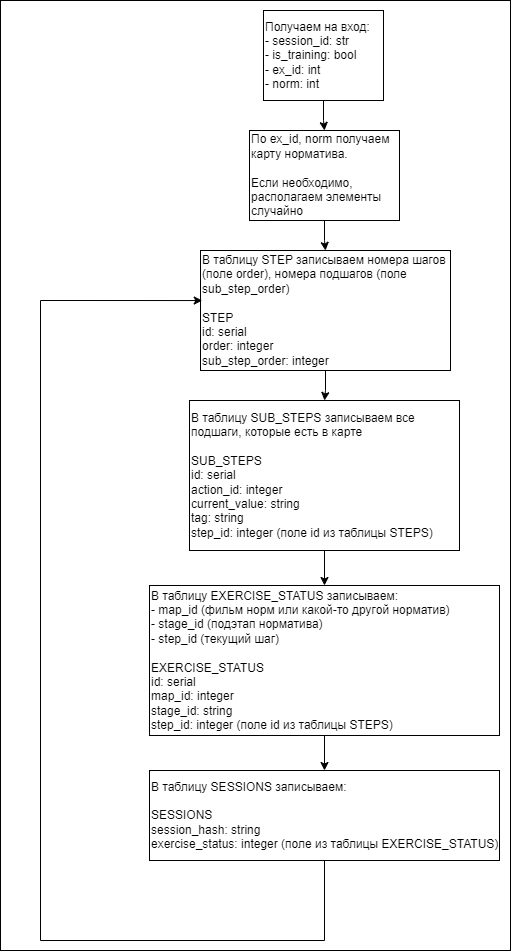

The diagram above was exported from draw.io. Its source (the exported page's mxGraphModel, read from the mxfile embedded in the PNG):
<mxGraphModel dx="1193" dy="773" grid="1" gridSize="10" guides="1" tooltips="1" connect="1" arrows="1" fold="1" page="1" pageScale="1" pageWidth="827" pageHeight="1169" math="0" shadow="0">
  <root>
    <mxCell id="0" />
    <mxCell id="1" parent="0" />
    <mxCell id="pplpOEIpNx_8JUfNe6n4-4" value="" style="rounded=0;whiteSpace=wrap;html=1;" vertex="1" parent="1">
      <mxGeometry x="90" width="510" height="950" as="geometry" />
    </mxCell>
    <mxCell id="YXacogKPz_xX3Hrly86--6" value="" style="edgeStyle=orthogonalEdgeStyle;rounded=0;orthogonalLoop=1;jettySize=auto;html=1;" parent="1" source="YXacogKPz_xX3Hrly86--1" target="YXacogKPz_xX3Hrly86--5" edge="1">
      <mxGeometry relative="1" as="geometry" />
    </mxCell>
    <mxCell id="YXacogKPz_xX3Hrly86--1" value="Получаем на вход:&lt;div&gt;-&amp;nbsp;session_id: str&lt;/div&gt;&lt;div&gt;-&amp;nbsp;is_training: bool&lt;/div&gt;&lt;div&gt;-&amp;nbsp;ex_id: int&lt;/div&gt;&lt;div&gt;- norm: int&lt;/div&gt;" style="rounded=0;whiteSpace=wrap;html=1;align=left;" parent="1" vertex="1">
      <mxGeometry x="353" y="10" width="120" height="90" as="geometry" />
    </mxCell>
    <mxCell id="YXacogKPz_xX3Hrly86--8" value="" style="edgeStyle=orthogonalEdgeStyle;rounded=0;orthogonalLoop=1;jettySize=auto;html=1;entryX=0.5;entryY=0;entryDx=0;entryDy=0;" parent="1" source="YXacogKPz_xX3Hrly86--5" target="YXacogKPz_xX3Hrly86--7" edge="1">
      <mxGeometry relative="1" as="geometry" />
    </mxCell>
    <mxCell id="YXacogKPz_xX3Hrly86--5" value="По ex_id, norm получаем карту норматива.&amp;nbsp;&lt;div&gt;&lt;br&gt;&lt;/div&gt;&lt;div&gt;Если необходимо, располагаем элементы случайно&lt;/div&gt;" style="rounded=0;whiteSpace=wrap;html=1;align=left;" parent="1" vertex="1">
      <mxGeometry x="339" y="130" width="150" height="90" as="geometry" />
    </mxCell>
    <mxCell id="YXacogKPz_xX3Hrly86--10" value="" style="edgeStyle=orthogonalEdgeStyle;rounded=0;orthogonalLoop=1;jettySize=auto;html=1;" parent="1" source="YXacogKPz_xX3Hrly86--7" target="YXacogKPz_xX3Hrly86--9" edge="1">
      <mxGeometry relative="1" as="geometry" />
    </mxCell>
    <mxCell id="YXacogKPz_xX3Hrly86--7" value="В таблицу STEP записываем номера шагов (поле order), номера подшагов (поле sub_step_order)&lt;div&gt;&lt;br&gt;&lt;/div&gt;&lt;div&gt;STEP&lt;/div&gt;&lt;div&gt;id: serial&lt;/div&gt;&lt;div&gt;order: integer&lt;/div&gt;&lt;div&gt;sub_step_order: integer&lt;/div&gt;" style="rounded=0;whiteSpace=wrap;html=1;align=left;" parent="1" vertex="1">
      <mxGeometry x="290" y="250" width="250" height="120" as="geometry" />
    </mxCell>
    <mxCell id="YXacogKPz_xX3Hrly86--12" value="" style="edgeStyle=orthogonalEdgeStyle;rounded=0;orthogonalLoop=1;jettySize=auto;html=1;" parent="1" source="YXacogKPz_xX3Hrly86--9" target="YXacogKPz_xX3Hrly86--11" edge="1">
      <mxGeometry relative="1" as="geometry" />
    </mxCell>
    <mxCell id="YXacogKPz_xX3Hrly86--9" value="В таблицу SUB_STEPS записываем все подшаги, которые есть в карте&lt;div&gt;&lt;br&gt;&lt;/div&gt;&lt;div&gt;SUB_STEPS&lt;/div&gt;&lt;div&gt;id: serial&lt;/div&gt;&lt;div&gt;action_id: integer&lt;/div&gt;&lt;div&gt;current_value: string&lt;/div&gt;&lt;div&gt;tag: string&lt;/div&gt;&lt;div&gt;step_id: integer (поле id из таблицы STEPS)&lt;/div&gt;" style="whiteSpace=wrap;html=1;align=left;rounded=0;" parent="1" vertex="1">
      <mxGeometry x="279" y="400" width="270" height="150" as="geometry" />
    </mxCell>
    <mxCell id="YXacogKPz_xX3Hrly86--14" value="" style="edgeStyle=orthogonalEdgeStyle;rounded=0;orthogonalLoop=1;jettySize=auto;html=1;" parent="1" source="YXacogKPz_xX3Hrly86--11" target="YXacogKPz_xX3Hrly86--13" edge="1">
      <mxGeometry relative="1" as="geometry" />
    </mxCell>
    <mxCell id="YXacogKPz_xX3Hrly86--11" value="В таблицу EXERCISE_STATUS записываем:&lt;div&gt;- map_id (фильм норм или какой-то другой норматив)&lt;/div&gt;&lt;div&gt;- stage_id (подэтап норматива)&lt;/div&gt;&lt;div&gt;- step_id (текущий шаг)&lt;br&gt;&lt;div&gt;&lt;br&gt;&lt;/div&gt;&lt;div&gt;EXERCISE_STATUS&lt;br&gt;&lt;/div&gt;&lt;div&gt;id: serial&lt;/div&gt;&lt;div&gt;map_id: integer&lt;/div&gt;&lt;div&gt;stage_id: string&lt;/div&gt;&lt;div&gt;&lt;span style=&quot;background-color: initial;&quot;&gt;step_id: integer (поле id из таблицы STEPS)&lt;/span&gt;&lt;br&gt;&lt;/div&gt;&lt;/div&gt;" style="whiteSpace=wrap;html=1;align=left;rounded=0;" parent="1" vertex="1">
      <mxGeometry x="239" y="585" width="350" height="150" as="geometry" />
    </mxCell>
    <mxCell id="YXacogKPz_xX3Hrly86--13" value="В таблицу SESSIONS записываем:&lt;div&gt;&lt;br&gt;&lt;/div&gt;&lt;div&gt;SESSIONS&lt;/div&gt;&lt;div&gt;session_hash: string&lt;/div&gt;&lt;div&gt;exercise_status: integer (поле из таблицы&amp;nbsp;&lt;span style=&quot;background-color: initial;&quot;&gt;EXERCISE_STATUS)&lt;/span&gt;&lt;/div&gt;" style="whiteSpace=wrap;html=1;align=left;rounded=0;" parent="1" vertex="1">
      <mxGeometry x="239" y="770" width="350" height="90" as="geometry" />
    </mxCell>
    <mxCell id="pplpOEIpNx_8JUfNe6n4-3" style="edgeStyle=orthogonalEdgeStyle;rounded=0;orthogonalLoop=1;jettySize=auto;html=1;exitX=0.5;exitY=1;exitDx=0;exitDy=0;entryX=0.007;entryY=0.417;entryDx=0;entryDy=0;entryPerimeter=0;" edge="1" parent="1" source="YXacogKPz_xX3Hrly86--13" target="YXacogKPz_xX3Hrly86--7">
      <mxGeometry relative="1" as="geometry">
        <mxPoint x="250" y="340" as="targetPoint" />
        <Array as="points">
          <mxPoint x="414" y="940" />
          <mxPoint x="130" y="940" />
          <mxPoint x="130" y="300" />
        </Array>
      </mxGeometry>
    </mxCell>
  </root>
</mxGraphModel>